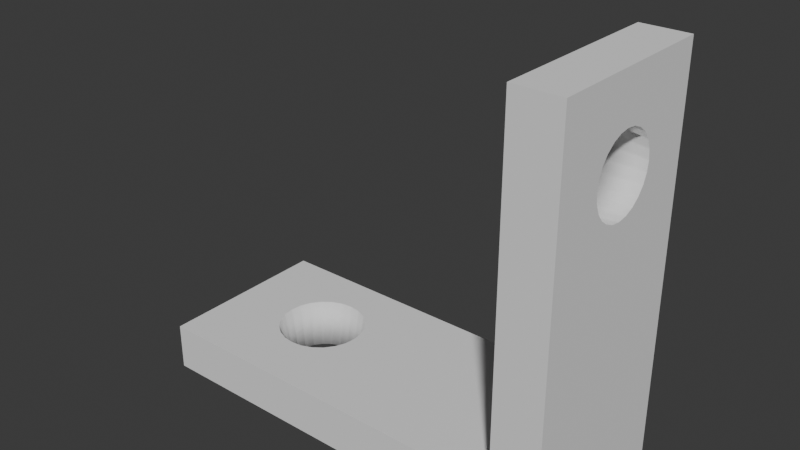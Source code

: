 # Source: Lbracket.blend  (saved by Blender 4.1.24; exported with 4.5.12 LTS)
import bpy
from mathutils import Matrix  # noqa: F401  (used for matrix-valued properties, if any)

bpy.ops.wm.read_factory_settings(use_empty=True)
scene = bpy.context.scene
scene.name = 'Scene'

# ---- collections
col_collection = bpy.data.collections.new('Collection'); scene.collection.children.link(col_collection)

# ---- world
world_world = bpy.data.worlds.new('World'); scene.world = world_world
world_world.use_nodes = True; world_world.node_tree.nodes.clear()
_N = world_world.node_tree.nodes; _L = world_world.node_tree.links
n0 = _N.new('ShaderNodeOutputWorld'); n0.name = 'World Output'; n0.location = (300, 300)
n1 = _N.new('ShaderNodeBackground'); n1.name = 'Background'; n1.location = (10, 300)
n1.inputs[0].default_value = (0.05088, 0.05088, 0.05088, 1.0)
_L.new(n1.outputs[0], n0.inputs[0])
n0.is_active_output = True
world_world.color = (0.05088, 0.05088, 0.05088)
world_world.use_sun_shadow = False
world_world.sun_shadow_jitter_overblur = 0.0

# ---- meshes
me_l_mounting_bracket_3 = bpy.data.meshes.new('L_mounting_bracket_3')
me_l_mounting_bracket_3.from_pydata([(-8.821, 8.719, 1.152), (-8.777, 8.777, 1.152), (-5.097, -0.3285, 1.152), (-6.206, -0.1828, 1.152), (-5.0, -0.3412, 1.152), (-9.566, 7.749, 1.152), (-8.885, 8.636, 1.152), (-6.31, -0.1692, 1.152), (-10.12, 6.473, 1.152), (-9.694, 7.507, 1.152), (-10.09, 3.454, 1.152), (-9.663, 2.42, 1.152), (-4.927, -0.3317, 1.152), (-4.824, -0.318, 1.152), (-8.836, 1.301, 1.152), (-8.777, 1.223, 1.152), (-9.518, 2.188, 1.152), (-3.618, -0.1596, 1.152), (-3.715, -0.1724, 1.152), (-9.581, 2.271, 1.152), (-9.626, 2.329, 1.152), (-8.719, 1.179, 1.152), (-7.671, 0.3744, 1.152), (-7.749, 0.4342, 1.152), (-2.188, 0.4825, 1.152), (-2.271, 0.4189, 1.152), (-3.454, -0.09159, 1.152), (-3.55, -0.1316, 1.152), (-8.636, 1.115, 1.152), (-2.329, 0.3744, 1.152), (-2.42, 0.3368, 1.152), (-1.223, 1.223, 1.152), (-1.301, 1.164, 1.152), (-1.179, 1.281, 1.152), (-1.115, 1.364, 1.152), (0.122, 3.527, 1.152), (-0.3064, 2.493, 1.152), (0.1596, 6.382, 1.152), (0.1316, 6.45, 1.152), (0.09159, 6.546, 1.152), (-0.3368, 7.58, 1.152), (-0.3744, 7.671, 1.152), (-0.4189, 7.729, 1.152), (-6.382, -0.1596, 1.152), (-6.473, -0.122, 1.152), (-7.507, 0.3064, 1.152), (-7.603, 0.3464, 1.152), (-5.073, 10.33, 1.152), (-5.176, 10.32, 1.152), (-1.223, 8.777, 1.152), (-1.164, 8.699, 1.152), (-0.4825, 7.812, 1.152), (-6.285, 10.17, 1.152), (-6.382, 10.16, 1.152), (-1.281, 8.821, 1.152), (-1.364, 8.885, 1.152), (-2.251, 9.566, 1.152), (-2.329, 9.626, 1.152), (-3.527, 10.12, 1.152), (-3.618, 10.16, 1.152), (-2.493, 9.694, 1.152), (-6.546, 10.09, 1.152), (-7.58, 9.663, 1.152), (-7.671, 9.626, 1.152), (-2.397, 9.654, 1.152), (-8.699, 8.836, 1.152), (-7.729, 9.581, 1.152), (-7.812, 9.518, 1.152), (-4.903, 10.33, 1.152), (-5.0, 10.34, 1.152), (-3.794, 10.18, 1.152), (-3.69, 10.17, 1.152), (-9.626, 7.671, 1.152), (-10.16, 6.382, 1.152), (-9.654, 7.603, 1.152), (-6.45, 10.13, 1.152), (-10.33, 5.097, 1.152), (-10.18, 6.206, 1.152), (-10.34, 5.0, 1.152), (-10.17, 6.31, 1.152), (-10.33, 4.927, 1.152), (-10.32, 4.824, 1.152), (-10.17, 3.715, 1.152), (-10.16, 3.618, 1.152), (-10.13, 3.55, 1.152), (-0.3744, 2.329, 1.152), (-0.4342, 2.251, 1.152), (0.1596, 3.618, 1.152), (-0.3464, 2.397, 1.152), (0.3412, 5.0, 1.152), (0.3285, 4.903, 1.152), (0.1828, 3.794, 1.152), (0.1692, 3.69, 1.152), (0.3317, 5.073, 1.152), (0.318, 5.176, 1.152), (0.1724, 6.285, 1.152), (35.84, -0.8103, 42.25), (35.84, -0.7826, 42.22), (35.84, -1.475, 43.12), (35.84, -1.343, 42.95), (35.84, 10.76, 46.95), (35.84, 10.76, 47.0), (35.84, 10.64, 46.09), (35.84, 10.62, 45.87), (35.84, 10.18, 44.4), (35.84, 10.1, 44.2), (35.84, 6.331, 40.71), (35.84, 6.532, 40.79), (35.84, 7.34, 41.13), (35.84, 7.382, 41.14), (35.84, 3.087, 40.36), (35.84, 2.872, 40.38), (35.84, 2.25, 40.47), (35.84, 2.208, 40.48), (35.84, -2.644, 47.91), (35.84, -2.648, 47.88), (35.84, -2.758, 47.05), (35.84, -1.297, 51.11), (35.84, -1.165, 51.28), (35.84, -2.181, 49.6), (35.84, -2.516, 48.79), (35.84, -0.7466, 51.81), (35.84, -0.7826, 51.78), (35.84, -1.857, 50.38), (35.84, -2.098, 49.8), (35.84, 2.25, 53.53), (35.84, 1.669, 53.29), (35.84, 1.468, 53.21), (35.84, 0.6598, 52.87), (35.84, 0.6179, 52.86), (35.84, -1.83, 50.42), (35.84, -0.05235, 52.34), (35.84, 2.295, 53.54), (35.84, 4.045, 53.76), (35.84, 4.0, 53.76), (35.84, 4.913, 53.64), (35.84, 5.128, 53.62), (35.84, -0.2845, 41.83), (35.84, -0.1124, 41.7), (35.84, -1.857, 43.62), (35.84, -2.293, 44.67), (35.84, -2.21, 44.47), (35.84, -2.534, 45.25), (35.84, 8.112, 52.3), (35.84, 8.284, 52.17), (35.84, -1.875, 43.66), (35.84, 7.382, 52.86), (35.84, 7.418, 52.83), (35.84, -2.682, 46.38), (35.84, -2.654, 46.16), (35.84, -2.764, 47.0), (35.84, -2.54, 45.29), (35.84, 10.29, 49.33), (35.84, 10.21, 49.53), (35.84, 10.68, 47.62), (35.84, 10.65, 47.84), (35.84, 10.54, 48.71), (35.84, 10.53, 48.75), (35.84, 10.53, 45.25), (35.84, 10.52, 45.21), (35.84, -2.534, 48.75), (35.84, -2.616, 48.13), (35.84, 9.857, 43.62), (35.84, 9.297, 42.89), (35.84, 9.165, 42.72), (35.84, 8.783, 42.22), (35.84, 9.83, 43.58), (35.84, 8.747, 42.19), (35.84, 8.052, 41.66), (35.84, 7.88, 41.53), (35.84, 5.75, 40.47), (35.84, 5.705, 40.46), (35.84, 4.838, 40.35), (35.84, 4.623, 40.32), (35.84, 4.0, 40.24), (35.84, 3.955, 40.24), (35.84, 1.399, 40.82), (35.84, 1.199, 40.9), (35.84, 0.6179, 41.14), (35.84, 1.311, 40.86), (35.84, 0.5818, 41.17), (35.84, 0.1197, 52.47), (35.84, 3.377, 53.68), (35.84, 3.162, 53.65), (35.84, 5.75, 53.53), (35.84, 5.792, 53.52), (35.84, 6.601, 53.18), (35.84, 6.801, 53.1), (35.84, 8.783, 51.78), (35.84, 8.81, 51.75), (35.84, 9.343, 51.05), (35.84, 9.475, 50.88), (35.84, 9.857, 50.38), (35.84, 9.875, 50.34), (-9.571, 9.55, 8.186), (-9.562, 9.562, 8.186), (-5.691, -1.361, 8.186), (-5.919, -1.331, 8.186), (-5.0, -1.452, 8.186), (-10.16, 8.779, 8.186), (-10.02, 8.961, 8.186), (-6.655, -1.234, 8.186), (-10.96, 7.314, 8.186), (-10.88, 7.527, 8.186), (-10.94, 2.631, 8.186), (-10.85, 2.419, 8.186), (-4.985, -1.45, 8.186), (-4.249, -1.353, 8.186), (-9.562, 0.4382, 8.186), (-9.987, 0.9912, 8.186), (-10.13, 1.173, 8.186), (-4.022, -1.323, 8.186), (-3.33, -1.232, 8.186), (-10.58, 1.762, 8.186), (-10.59, 1.774, 8.186), (-9.55, 0.429, 8.186), (-8.226, -0.5871, 8.186), (-8.779, -0.1623, 8.186), (-1.762, -0.578, 8.186), (-1.173, -0.1263, 8.186), (-3.317, -1.226, 8.186), (-2.631, -0.9421, 8.186), (-8.961, -0.02268, 8.186), (-1.774, -0.5871, 8.186), (-2.419, -0.8543, 8.186), (-0.4382, 0.4382, 8.186), (-0.9912, 0.0134, 8.186), (-0.429, 0.4501, 8.186), (0.02268, 1.039, 8.186), (0.965, 2.686, 8.186), (0.8771, 2.473, 8.186), (1.232, 6.67, 8.186), (1.226, 6.683, 8.186), (0.9421, 7.369, 8.186), (0.8543, 7.581, 8.186), (0.5871, 8.226, 8.186), (0.578, 8.238, 8.186), (-6.67, -1.232, 8.186), (-7.314, -0.965, 8.186), (-7.527, -0.8771, 8.186), (-8.212, -0.5929, 8.186), (-5.015, 11.45, 8.186), (-5.751, 11.35, 8.186), (-0.4382, 9.562, 8.186), (-0.0134, 9.009, 8.186), (0.1263, 8.827, 8.186), (-5.978, 11.32, 8.186), (-6.67, 11.23, 8.186), (-0.4501, 9.571, 8.186), (-1.039, 10.02, 8.186), (-1.221, 10.16, 8.186), (-1.774, 10.59, 8.186), (-3.33, 11.23, 8.186), (-2.686, 10.96, 8.186), (-2.473, 10.88, 8.186), (-7.369, 10.94, 8.186), (-7.581, 10.85, 8.186), (-8.226, 10.59, 8.186), (-1.788, 10.59, 8.186), (-9.009, 9.987, 8.186), (-8.238, 10.58, 8.186), (-8.827, 10.13, 8.186), (-5.0, 11.45, 8.186), (-4.309, 11.36, 8.186), (-4.081, 11.33, 8.186), (-3.345, 11.23, 8.186), (-10.59, 8.226, 8.186), (-11.23, 6.67, 8.186), (-10.62, 8.141, 8.186), (-10.59, 8.212, 8.186), (-6.683, 11.23, 8.186), (-11.36, 5.691, 8.186), (-11.33, 5.919, 8.186), (-11.45, 5.0, 8.186), (-11.23, 6.655, 8.186), (-11.45, 4.985, 8.186), (-11.35, 4.249, 8.186), (-11.32, 4.022, 8.186), (-11.23, 3.33, 8.186), (-11.23, 3.317, 8.186), (0.5871, 1.774, 8.186), (0.1623, 1.221, 8.186), (1.232, 3.33, 8.186), (1.216, 3.292, 8.186), (0.5929, 1.788, 8.186), (1.361, 4.309, 8.186), (1.452, 5.0, 8.186), (1.331, 4.081, 8.186), (1.234, 3.345, 8.186), (1.45, 5.015, 8.186), (1.353, 5.751, 8.186), (1.323, 5.978, 8.186), (42.87, 14.8, 1.152), (42.87, -4.633, 1.152), (42.87, -0.131, 43.18), (42.87, 0.002608, 43.0), (42.87, -0.843, 44.1), (42.87, -0.2047, 43.27), (42.87, 9.625, 46.78), (42.87, 9.653, 47.0), (42.87, 9.609, 46.66), (42.87, 9.473, 45.62), (42.87, 9.331, 45.22), (42.87, 8.929, 44.25), (42.87, 6.512, 41.97), (42.87, 5.543, 41.57), (42.87, 6.624, 42.02), (42.87, 6.827, 42.1), (42.87, 3.662, 41.39), (42.87, 2.623, 41.53), (42.87, 2.334, 41.62), (42.87, 2.537, 41.54), (42.87, -1.609, 47.34), (42.87, -1.625, 47.22), (42.87, -0.6887, 50.1), (42.87, -0.05036, 50.93), (42.87, -1.331, 48.78), (42.87, -1.377, 48.67), (42.87, 0.1768, 51.13), (42.87, 0.007599, 51.0), (42.87, 0.002608, 51.0), (42.87, -0.896, 49.83), (42.87, -0.9293, 49.75), (42.87, 2.537, 52.46), (42.87, 2.457, 52.43), (42.87, 1.488, 52.03), (42.87, 1.376, 51.98), (42.87, 1.173, 51.9), (42.87, -0.7624, 50.0), (42.87, 0.2729, 51.2), (42.87, 2.755, 52.49), (42.87, 4.218, 52.62), (42.87, 4.0, 52.65), (42.87, 4.338, 52.61), (42.87, 5.377, 52.47), (42.87, 0.07156, 42.95), (42.87, 0.9026, 42.31), (42.87, -0.896, 44.17), (42.87, -1.428, 45.46), (42.87, -1.026, 44.49), (42.87, -1.461, 45.54), (42.87, 7.097, 51.69), (42.87, 7.928, 51.05), (42.87, -0.98, 44.38), (42.87, 7.001, 51.76), (42.87, 6.827, 51.9), (42.87, -1.642, 46.91), (42.87, -1.506, 45.87), (42.87, -1.653, 47.0), (42.87, -1.49, 45.75), (42.87, 9.026, 49.51), (42.87, 9.428, 48.54), (42.87, 9.506, 48.13), (42.87, 9.642, 47.09), (42.87, 9.49, 48.25), (42.87, 9.461, 48.46), (42.87, 9.461, 45.54), (42.87, 9.377, 45.33), (42.87, -1.461, 48.46), (42.87, -1.473, 48.38), (42.87, 8.896, 44.17), (42.87, 8.689, 43.9), (42.87, 8.05, 43.07), (42.87, 7.997, 43.0), (42.87, 8.762, 44.0), (42.87, 7.823, 42.87), (42.87, 7.727, 42.8), (42.87, 6.896, 42.16), (42.87, 5.463, 41.54), (42.87, 5.245, 41.51), (42.87, 5.125, 41.49), (42.87, 4.086, 41.36), (42.87, 4.0, 41.35), (42.87, 3.782, 41.38), (42.87, 2.222, 41.67), (42.87, 1.253, 42.07), (42.87, 1.173, 42.1), (42.87, 0.9987, 42.24), (42.87, 1.104, 51.84), (42.87, 3.914, 52.64), (42.87, 2.875, 52.51), (42.87, 5.463, 52.46), (42.87, 5.666, 52.38), (42.87, 5.778, 52.33), (42.87, 6.747, 51.93), (42.87, 7.997, 51.0), (42.87, 8.131, 50.82), (42.87, 8.205, 50.73), (42.87, 8.843, 49.9), (42.87, 8.896, 49.83), (42.87, 8.98, 49.62), (31.6, -9.156, 8.186), (-8.95, -9.156, 8.186), (-15.71, -9.156, 1.152), (42.87, -9.156, 1.152), (35.84, -9.156, 8.186), (42.87, -9.156, 54.06), (35.84, -9.156, 59.44), (35.84, -9.156, 54.77), (-13.92, 17.28, 1.152), (42.87, 17.28, 1.152), (31.25, 17.28, 1.152), (35.84, 17.28, 8.186), (25.11, 17.28, 8.186), (42.87, 17.28, 55.52), (35.84, 17.28, 12.5), (-20.92, -0.08631, 8.186), (-20.92, -9.156, 8.186), (-20.92, 12.36, 8.186), (-20.92, -9.156, 1.152), (-20.92, -6.717, 1.152), (-20.92, 17.28, 1.152), (-20.92, 5.93, 1.152), (-20.92, -6.237, 1.152), (-20.92, 17.28, 8.186), (35.84, 17.28, 59.85), (42.87, 17.28, 59.85), (35.84, -9.156, 59.85), (35.84, -2.555, 59.85), (42.87, -9.156, 59.85), (40.72, -9.156, 59.85), (42.87, -6.708, 59.85), (42.87, -5.441, 59.85)], [], [(0, 1, 195, 194), (2, 3, 197, 196), (4, 2, 196, 198), (5, 6, 200, 199), (3, 7, 201, 197), (202, 8, 9, 203), (11, 10, 204, 205), (12, 4, 198, 206), (13, 12, 206, 207), (15, 14, 209, 208), (14, 16, 210, 209), (212, 17, 18, 211), (18, 13, 207, 211), (16, 19, 213, 210), (19, 20, 214, 213), (215, 21, 15, 208), (216, 22, 23, 217), (219, 24, 25, 218), (221, 26, 27, 220), (220, 27, 17, 212), (28, 21, 215, 222), (223, 29, 30, 224), (30, 26, 221, 224), (225, 31, 32, 226), (226, 32, 24, 219), (218, 25, 29, 223), (227, 33, 31, 225), (34, 33, 227, 228), (229, 35, 36, 230), (232, 38, 37, 231), (40, 39, 233, 234), (235, 41, 40, 234), (236, 42, 41, 235), (217, 23, 28, 222), (237, 43, 44, 238), (238, 44, 45, 239), (240, 46, 22, 216), (45, 46, 240, 239), (201, 7, 43, 237), (48, 47, 241, 242), (243, 49, 50, 244), (244, 50, 51, 245), (53, 52, 246, 247), (54, 49, 243, 248), (249, 55, 54, 248), (56, 55, 249, 250), (57, 56, 250, 251), (59, 58, 253, 252), (253, 58, 60, 254), (62, 61, 255, 256), (63, 62, 256, 257), (64, 57, 251, 258), (1, 65, 259, 195), (254, 60, 64, 258), (67, 66, 260, 261), (66, 63, 257, 260), (262, 69, 68, 263), (263, 68, 70, 264), (70, 71, 265, 264), (71, 59, 252, 265), (200, 6, 0, 194), (241, 47, 69, 262), (72, 5, 199, 266), (246, 52, 48, 242), (73, 8, 202, 267), (203, 9, 74, 269, 268), (75, 53, 247, 270), (74, 72, 266, 269), (61, 75, 270, 255), (271, 76, 77, 272), (273, 78, 76, 271), (65, 67, 261, 259), (79, 73, 267, 274), (77, 79, 274, 272), (275, 80, 78, 273), (81, 80, 275, 276), (277, 82, 81, 276), (83, 82, 277, 278), (84, 83, 278, 279), (10, 84, 279, 204), (20, 11, 205, 214), (280, 85, 86, 281), (281, 86, 34, 228), (282, 87, 35, 229, 283), (284, 88, 85, 280), (36, 88, 284, 230), (89, 90, 285, 286), (90, 91, 287, 285), (288, 92, 87, 282), (91, 92, 288, 287), (93, 89, 286, 289), (94, 93, 289, 290), (231, 37, 95, 291), (95, 94, 290, 291), (233, 39, 38, 232), (245, 51, 42, 236), (96, 294, 295, 97), (99, 98, 296, 297), (299, 101, 100, 298), (102, 103, 301, 300), (104, 105, 303, 302), (107, 106, 305, 304), (109, 108, 306, 307), (110, 111, 309, 308), (311, 112, 113, 310), (313, 116, 115, 114, 312), (117, 118, 315, 314), (317, 120, 119, 316), (121, 318, 319, 320, 122), (322, 124, 123, 321), (125, 323, 324, 126), (127, 126, 324, 325), (128, 326, 327, 129), (127, 325, 326, 128), (321, 123, 130, 328), (328, 130, 117, 314), (131, 329, 318, 121), (132, 330, 323, 125), (332, 134, 133, 331), (135, 136, 334, 333), (295, 335, 137, 97), (138, 137, 335, 336), (99, 297, 294, 96), (139, 337, 296, 98), (141, 140, 338, 339), (142, 340, 338, 140), (143, 144, 342, 341), (141, 339, 343, 145), (345, 146, 147, 344), (145, 343, 337, 139), (149, 148, 346, 347), (150, 348, 346, 148), (149, 347, 349, 151), (151, 349, 340, 142), (153, 152, 351, 350), (155, 154, 353, 352), (154, 101, 299, 353), (157, 156, 354, 355), (156, 155, 352, 354), (300, 298, 100, 102), (356, 301, 103, 158), (348, 150, 116, 313), (302, 357, 159, 104), (359, 161, 160, 358), (114, 161, 359, 312), (358, 160, 120, 317), (356, 158, 159, 357), (360, 303, 105, 162), (119, 124, 322, 316), (163, 164, 362, 361), (363, 362, 164, 165), (315, 118, 122, 320), (361, 364, 166, 163), (360, 162, 166, 364), (167, 168, 366, 365), (165, 167, 365, 363), (169, 109, 307, 367), (168, 169, 367, 366), (106, 170, 368, 305), (108, 107, 304, 306), (171, 172, 370, 369), (170, 171, 369, 368), (173, 174, 372, 371), (172, 173, 371, 370), (311, 309, 111, 112), (372, 174, 175, 373), (308, 373, 175, 110), (374, 310, 113, 176), (376, 375, 177, 178), (374, 176, 179, 177, 375), (376, 178, 180, 377), (336, 377, 180, 138), (131, 181, 378, 329), (129, 327, 378, 181), (183, 182, 379, 380), (134, 332, 379, 182), (183, 380, 330, 132), (331, 133, 135, 333), (334, 136, 184, 381), (381, 184, 185, 382), (382, 185, 186, 383), (186, 187, 384, 383), (384, 187, 146, 345), (342, 144, 188, 385), (344, 147, 143, 341), (188, 189, 386, 385), (189, 190, 387, 386), (191, 192, 389, 388), (190, 191, 388, 387), (152, 157, 355, 351), (193, 153, 350, 390), (192, 193, 390, 389), (404, 293, 292, 400), (397, 115, 116, 150, 148, 149, 151, 142, 140, 141, 145, 139, 98, 99, 96, 97, 137, 138, 180, 178, 177, 179, 405, 402, 395, 398), (414, 411, 412, 406, 408), (407, 406, 412, 413, 410, 409), (409, 393, 392, 407), (283, 229, 230, 284, 280, 281, 228, 227, 225, 226, 219, 218, 223, 224, 221, 220, 212, 211, 207, 206, 198, 196, 197, 201, 237, 238, 239, 240, 216, 217, 222, 215, 208, 209, 210, 213, 214, 205, 204, 279, 278, 277, 276, 275, 273, 271, 272, 274, 267, 202, 203, 268, 408, 406, 407, 392, 391), (410, 292, 293, 394, 393, 409), (401, 399, 411, 414, 403), (399, 67, 65, 1, 0, 6, 5, 72, 74, 9, 8, 73, 79, 77, 76, 78, 80, 81, 82, 83, 84, 10, 11, 20, 413, 412, 411), (401, 400, 292, 410, 413, 20, 19, 16, 14, 15, 21, 28, 23, 22, 46, 45, 44, 43, 7, 3, 2, 4, 12, 13, 18, 17, 27, 26, 30, 29, 25, 24, 32, 31, 33, 34, 86, 85, 88, 36, 35, 87, 92, 91, 90, 89, 93, 94, 95, 37, 38, 39, 40, 41, 42, 51, 50, 49, 54, 55, 56, 57, 64, 60, 58, 59, 71, 70, 68, 69, 47, 48, 52, 53, 75, 61, 62, 63, 66, 67, 399), (268, 269, 266, 199, 200, 194, 195, 259, 261, 260, 257, 256, 255, 270, 247, 246, 242, 241, 262, 263, 264, 265, 252, 253, 254, 258, 251, 250, 249, 248, 243, 244, 245, 236, 235, 234, 233, 232, 231, 291, 290, 289, 286, 285, 287, 288, 282, 283, 391, 395, 402, 403, 414, 408), (416, 415, 418, 422), (419, 421, 422, 418, 417, 420), (395, 391, 392, 393, 394, 396, 419, 420, 398), (417, 397, 398, 420), (419, 396, 321, 328, 314, 315, 320, 319, 421), (404, 400, 401, 403, 402, 405, 415, 416), (176, 113, 112, 111, 110, 175, 174, 173, 172, 171, 170, 106, 107, 108, 109, 169, 168, 167, 165, 164, 163, 166, 162, 105, 104, 159, 158, 103, 102, 100, 101, 154, 155, 156, 157, 152, 153, 193, 192, 191, 190, 189, 188, 144, 143, 147, 146, 187, 186, 185, 184, 136, 135, 133, 134, 182, 183, 132, 125, 126, 127, 128, 129, 181, 131, 121, 122, 118, 117, 130, 123, 124, 119, 120, 160, 161, 114, 115, 397, 417, 418, 415, 405, 179), (421, 319, 318, 329, 378, 327, 326, 325, 324, 323, 330, 380, 379, 332, 331, 333, 334, 381, 382, 383, 384, 345, 344, 341, 342, 385, 386, 387, 388, 389, 390, 350, 351, 355, 354, 352, 353, 299, 298, 300, 301, 356, 357, 302, 303, 360, 364, 361, 362, 363, 365, 366, 367, 307, 306, 304, 305, 368, 369, 370, 371, 372, 373, 308, 309, 311, 310, 374, 375, 376, 377, 336, 335, 295, 294, 297, 296, 337, 343, 339, 338, 340, 349, 347, 346, 348, 313, 312, 359, 358, 317, 316, 322, 321, 396, 394, 293, 404, 416, 422)])
me_l_mounting_bracket_3.polygons.foreach_set('use_smooth', [1, 1, 1, 1, 1, 1, 1, 1, 1, 1, 1, 1, 1, 1, 1, 1, 1, 1, 1, 1, 1, 1, 1, 1, 1, 1, 1, 1, 1, 1, 1, 1, 1, 1, 1, 1, 1, 1, 1, 1, 1, 1, 1, 1, 1, 1, 1, 1, 1, 1, 1, 1, 1, 1, 1, 1, 1, 1, 1, 1, 1, 1, 1, 1, 1, 1, 1, 1, 1, 1, 1, 1, 1, 1, 1, 1, 1, 1, 1, 1, 1, 1, 1, 1, 1, 1, 1, 1, 1, 1, 1, 1, 1, 1, 1, 1, 1, 1, 1, 1, 1, 1, 1, 1, 1, 1, 1, 1, 1, 1, 1, 1, 1, 1, 1, 1, 1, 1, 1, 1, 1, 1, 1, 1, 1, 1, 1, 1, 1, 1, 1, 1, 1, 1, 1, 1, 1, 1, 1, 1, 1, 1, 1, 1, 1, 1, 1, 1, 1, 1, 1, 1, 1, 1, 1, 1, 1, 1, 1, 1, 1, 1, 1, 1, 1, 1, 1, 1, 1, 1, 1, 1, 1, 1, 1, 1, 1, 1, 1, 1, 1, 1, 1, 1, 1, 1, 1, 1, 1, 1, 1, 1, 0, 0, 0, 0, 0, 0, 0, 0, 0, 0, 0, 0, 0, 0, 0, 0, 0, 0, 0])
me_l_mounting_bracket_3.update()

# ---- objects
ob_l_mounting_bracket_3 = bpy.data.objects.new('L_mounting_bracket_3', me_l_mounting_bracket_3)

# ---- transforms, parenting, visibility, modifiers, constraints
ob_l_mounting_bracket_3.location = (0.0, 0.0, 0.0)

# ---- collection membership
col_collection.objects.link(ob_l_mounting_bracket_3)

# ---- scene / render settings (as saved in the file)
scene.frame_start = 1; scene.frame_end = 250; scene.frame_set(1)
scene.render.engine = 'BLENDER_EEVEE_NEXT'
scene.cycles.sampling_pattern = 'TABULATED_SOBOL'
scene.eevee.ray_tracing_options.trace_max_roughness = 0.0
bpy.context.view_layer.update()

# ---- added for rendering (the .blend has no active camera and no usable light): camera, sun
cam_auto = bpy.data.cameras.new('AutoCamera')
cam_auto.lens = 50.0
cam_auto.sensor_width = 36.0
cam_auto.clip_end = 1471.57
ob_auto_camera = bpy.data.objects.new('AutoCamera', cam_auto)
scene.collection.objects.link(ob_auto_camera)
ob_auto_camera.location = (94.8258, -96.5581, 97.5807)
ob_auto_camera.rotation_euler = (1.09748, -7.21219e-08, 0.694738)
scene.camera = ob_auto_camera
light_auto_sun = bpy.data.lights.new('AutoSun', 'SUN')
light_auto_sun.energy = 3.0
light_auto_sun.angle = 0.0523599
ob_auto_sun = bpy.data.objects.new('AutoSun', light_auto_sun)
scene.collection.objects.link(ob_auto_sun)
ob_auto_sun.rotation_euler = (0.872665, 0.174533, 0.523599)
bpy.context.view_layer.update()
